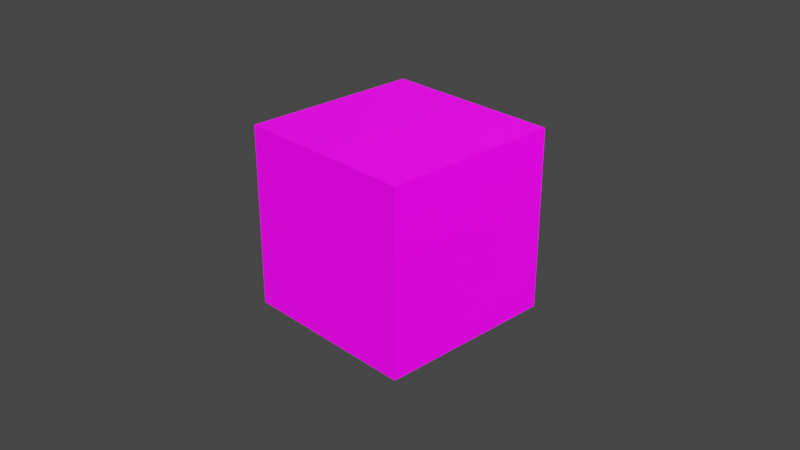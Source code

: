 # Source: cube.blend  (saved by Blender 3.5.10; exported with 4.5.12 LTS)
import bpy
from mathutils import Matrix  # noqa: F401  (used for matrix-valued properties, if any)

bpy.ops.wm.read_factory_settings(use_empty=True)
scene = bpy.context.scene
scene.name = 'Scene'

# ---- collections
col_collection = bpy.data.collections.new('Collection'); scene.collection.children.link(col_collection)

# ---- images (referenced by path relative to the original .blend; pixels are not part of the script)
import os
ASSET_DIR = os.environ.get("B2B_ASSET_DIR", "")  # directory of the original .blend (textures are referenced by path, not embedded)
HERE = os.path.dirname(os.path.abspath(__file__))  # packed textures are extracted next to this script under _unpacked/

def load_image(name, relpath, width, height, colorspace="sRGB"):
    """Load a texture the original file referenced (path relative to the .blend, or extracted next to this script)."""
    p = next((c for c in (os.path.join(HERE, relpath), os.path.join(ASSET_DIR, relpath)) if relpath and os.path.exists(c)), "")
    if p:
        img = bpy.data.images.load(p, check_existing=True)
        img.name = name
    else:  # same state as the original file: an image datablock whose file is absent (Cycles renders it pink)
        img = bpy.data.images.new(name, width, height)
        img.source = "FILE"
        img.filepath = "//" + (relpath or name)
    img.colorspace_settings.name = colorspace
    return img
img_crate_base = load_image('crate-base', 'crate-base.png', 1024, 1024, 'sRGB')
img_crate_specular_png = load_image('crate-specular.png', 'crate-specular.png', 1024, 1024, 'sRGB')
img_crate_emissive_png = load_image('crate-emissive.png', 'crate-emissive.png', 1024, 1024, 'sRGB')

# ---- materials (node trees are filled in below, after node groups)
mat_crate = bpy.data.materials.new('crate')
mat_crate.alpha_threshold = 0.0
mat_crate.use_backface_culling = True
mat_crate.use_transparent_shadow = False
mat_crate.line_color = (0.0, 0.0, 0.0, 1.0)

# ---- node groups
ng_gltf_material_output = bpy.data.node_groups.new('glTF Material Output', 'ShaderNodeTree')
_s = ng_gltf_material_output.interface.new_socket(name='Occlusion', in_out='INPUT', socket_type='NodeSocketFloat')
_s = ng_gltf_material_output.interface.new_socket(name='Thickness', in_out='INPUT', socket_type='NodeSocketFloat')
_s = ng_gltf_material_output.interface.new_socket(name='Specular', in_out='INPUT', socket_type='NodeSocketFloat')
_s.default_value = 1.0
_s = ng_gltf_material_output.interface.new_socket(name='Specular Color', in_out='INPUT', socket_type='NodeSocketColor')
_s.default_value = (1.0, 1.0, 1.0, 1.0)
_N = ng_gltf_material_output.nodes; _L = ng_gltf_material_output.links
n0 = _N.new('NodeGroupOutput'); n0.name = 'Group Output'; n0.location = (0, 0)
n1 = _N.new('NodeGroupInput'); n1.name = 'Group Input'; n1.location = (-200, 0)
n0.is_active_output = True

# ---- material node trees
mat_crate.use_nodes = True; mat_crate.node_tree.nodes.clear()
_N = mat_crate.node_tree.nodes; _L = mat_crate.node_tree.links
n0 = _N.new('ShaderNodeOutputMaterial'); n0.name = 'Material Output'; n0.location = (300, 300)
n1 = _N.new('ShaderNodeGroup'); n1.name = 'Group'; n1.location = (21, -396)
n1.width = 231
n1.node_tree = ng_gltf_material_output
n1.inputs[0].default_value = 0.0
n1.inputs[1].default_value = 0.0
n1.inputs[2].default_value = 1.0
n2 = _N.new('ShaderNodeTexImage'); n2.name = 'Image Texture'; n2.location = (-415, 288)
n2.image = img_crate_base
n3 = _N.new('ShaderNodeBsdfPrincipled'); n3.name = 'Principled BSDF'; n3.location = (10, 300)
n3.distribution = 'GGX'
n3.subsurface_method = 'RANDOM_WALK_SKIN'
n3.inputs[2].default_value = 0.4
n3.inputs[3].default_value = 1.45
n3.inputs[28].default_value = 1.0
n4 = _N.new('ShaderNodeTexImage'); n4.name = 'Image Texture.001'; n4.location = (-413, -12)
n4.image = img_crate_specular_png
n5 = _N.new('ShaderNodeTexImage'); n5.name = 'Image Texture.002'; n5.location = (-447, -323)
n5.image = img_crate_emissive_png
_L.new(n3.outputs[0], n0.inputs[0])
_L.new(n2.outputs[0], n3.inputs[0])
_L.new(n4.outputs[0], n3.inputs[13])
_L.new(n4.outputs[0], n1.inputs[3])
_L.new(n5.outputs[0], n3.inputs[27])
n0.is_active_output = True

# ---- world
world_world = bpy.data.worlds.new('World'); scene.world = world_world
world_world.use_nodes = True; world_world.node_tree.nodes.clear()
_N = world_world.node_tree.nodes; _L = world_world.node_tree.links
n0 = _N.new('ShaderNodeOutputWorld'); n0.name = 'World Output'; n0.location = (300, 300)
n1 = _N.new('ShaderNodeBackground'); n1.name = 'Background'; n1.location = (10, 300)
n1.inputs[0].default_value = (0.05088, 0.05088, 0.05088, 1.0)
_L.new(n1.outputs[0], n0.inputs[0])
n0.is_active_output = True
world_world.color = (0.05088, 0.05088, 0.05088)
world_world.use_sun_shadow = False
world_world.sun_shadow_jitter_overblur = 0.0

# ---- cameras
cam_camera = bpy.data.cameras.new('Camera')
cam_camera.clip_end = 100.0
cam_camera.ortho_scale = 7.314

# ---- lights
light_light = bpy.data.lights.new('Light', 'POINT')
light_light.transmission_factor = 0.0
light_light.energy = 1000.0
light_light.shadow_soft_size = 0.1
light_light.shadow_maximum_resolution = 0.006
light_light.use_absolute_resolution = True

# ---- meshes
me_cube = bpy.data.meshes.new('Cube')
me_cube.from_pydata([(1.0, 1.0, 1.0), (1.0, 1.0, -1.0), (1.0, -1.0, 1.0), (1.0, -1.0, -1.0), (-1.0, 1.0, 1.0), (-1.0, 1.0, -1.0), (-1.0, -1.0, 1.0), (-1.0, -1.0, -1.0)], [], [(0, 4, 6, 2), (3, 2, 6, 7), (7, 6, 4, 5), (5, 1, 3, 7), (1, 0, 2, 3), (5, 4, 0, 1)])
_uv = me_cube.uv_layers.new(name='UVMap')
_uv.uv.foreach_set('vector', [0.0, 0.0, 1.0, 0.0, 1.0, 1.0, 0.0, 1.0, 0.0, 0.0, 1.0, 0.0, 1.0, 1.0, 0.0, 1.0, 0.0, 0.0, 1.0, 0.0, 1.0, 1.0, 0.0, 1.0, 0.0, 0.0, 1.0, 0.0, 1.0, 1.0, 0.0, 1.0, 0.0, 0.0, 1.0, 0.0, 1.0, 1.0, 0.0, 1.0, 0.0, 0.0, 1.0, 0.0, 1.0, 1.0, 0.0, 1.0])
me_cube.materials.append(mat_crate)
me_cube.use_remesh_preserve_volume = False
me_cube.use_remesh_preserve_attributes = False
me_cube.use_mirror_vertex_groups = False
me_cube.update()

# ---- objects
ob_cube = bpy.data.objects.new('Cube', me_cube)
ob_light = bpy.data.objects.new('Light', light_light)
ob_camera = bpy.data.objects.new('Camera', cam_camera)

# ---- transforms, parenting, visibility, modifiers, constraints
ob_cube.location = (0.0, 0.0, 0.0)
ob_cube.lock_rotations_4d = False
ob_cube.empty_display_type = 'ARROWS'
ob_cube.lineart.crease_threshold = 0.0
ob_light.location = (4.076, 1.005, 5.904)
ob_light.rotation_euler = (0.6503, 0.05522, 1.866)
ob_light.lock_rotations_4d = False
ob_light.empty_display_type = 'ARROWS'
ob_light.color = (0.0, 0.0, 0.0, 0.0)
ob_light.lineart.crease_threshold = 0.0
ob_camera.location = (7.359, -6.926, 4.958)
ob_camera.rotation_euler = (1.109, 0.0, 0.8149)
ob_camera.lock_rotations_4d = False
ob_camera.empty_display_type = 'ARROWS'
ob_camera.color = (0.0, 0.0, 0.0, 0.0)
ob_camera.display_type = 'WIRE'
ob_camera.lineart.crease_threshold = 0.0

# ---- collection membership
col_collection.objects.link(ob_cube)
col_collection.objects.link(ob_light)
col_collection.objects.link(ob_camera)

# ---- scene / render settings (as saved in the file)
scene.camera = ob_camera
scene.frame_start = 1; scene.frame_end = 250; scene.frame_set(1)
scene.render.engine = 'BLENDER_EEVEE_NEXT'
scene.cycles.sampling_pattern = 'TABULATED_SOBOL'
scene.cycles.use_light_tree = False
scene.view_settings.view_transform = 'Filmic'
bpy.context.view_layer.update()
